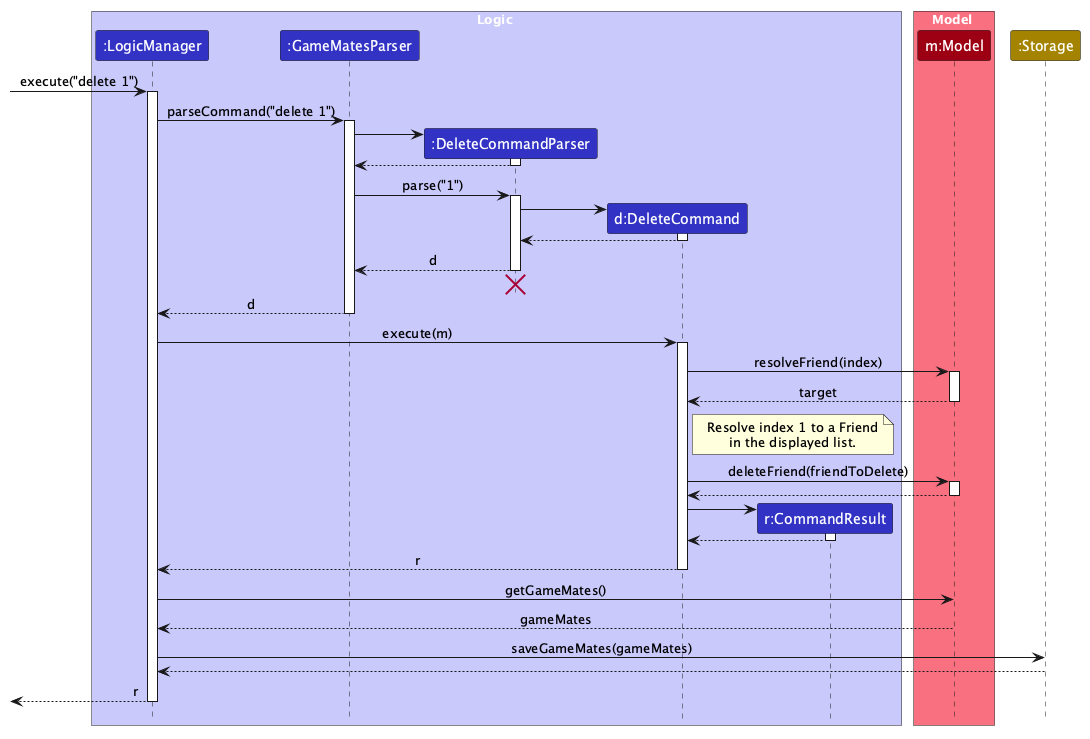

The diagram above was rendered by PlantUML. Its source (embedded in the PNG):
@startuml
!include style.puml
skinparam ArrowFontStyle plain

box Logic LOGIC_COLOR_T1
participant ":LogicManager" as LogicManager LOGIC_COLOR
participant ":GameMatesParser" as GameMatesParser LOGIC_COLOR
participant ":DeleteCommandParser" as DeleteCommandParser LOGIC_COLOR
participant "d:DeleteCommand" as DeleteCommand LOGIC_COLOR
participant "r:CommandResult" as CommandResult LOGIC_COLOR
end box

box Model MODEL_COLOR_T1
participant "m:Model" as Model MODEL_COLOR
end box

participant ":Storage" as Storage STORAGE_COLOR

[-> LogicManager : execute("delete 1")
activate LogicManager

LogicManager -> GameMatesParser : parseCommand("delete 1")
activate GameMatesParser

create DeleteCommandParser
GameMatesParser -> DeleteCommandParser
activate DeleteCommandParser

DeleteCommandParser --> GameMatesParser
deactivate DeleteCommandParser

GameMatesParser -> DeleteCommandParser : parse("1")
activate DeleteCommandParser

create DeleteCommand
DeleteCommandParser -> DeleteCommand
activate DeleteCommand

DeleteCommand --> DeleteCommandParser :
deactivate DeleteCommand

DeleteCommandParser --> GameMatesParser : d
deactivate DeleteCommandParser
'Hidden arrow to position the destroy marker below the end of the activation bar.
DeleteCommandParser -[hidden]-> GameMatesParser
destroy DeleteCommandParser

GameMatesParser --> LogicManager : d
deactivate GameMatesParser

LogicManager -> DeleteCommand : execute(m)
activate DeleteCommand

DeleteCommand -> Model : resolveFriend(index)
activate Model
Model --> DeleteCommand : target
deactivate Model
note right of DeleteCommand: Resolve index 1 to a Friend\nin the displayed list.

DeleteCommand -> Model : deleteFriend(friendToDelete)
activate Model

Model --> DeleteCommand
deactivate Model

create CommandResult
DeleteCommand -> CommandResult
activate CommandResult

CommandResult --> DeleteCommand
deactivate CommandResult

DeleteCommand --> LogicManager : r
deactivate DeleteCommand

LogicManager -> Model : getGameMates()
Model --> LogicManager : gameMates
LogicManager -> Storage : saveGameMates(gameMates)
Storage --> LogicManager

[<--LogicManager : r
deactivate LogicManager
@enduml